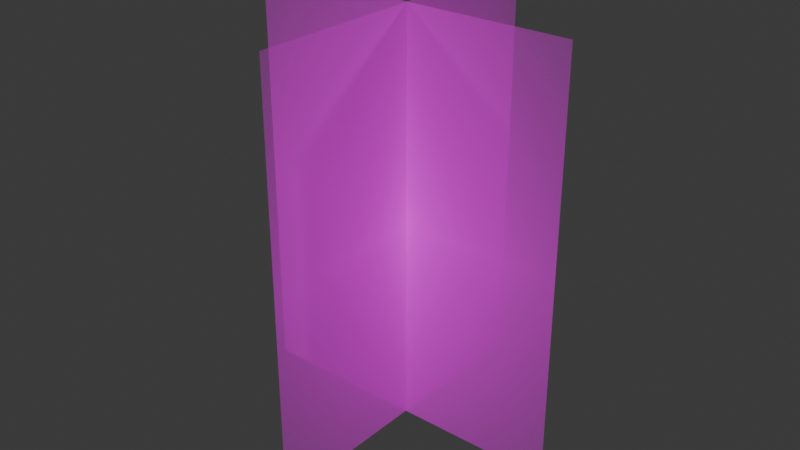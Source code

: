 # Source: prunus_padus2.blend  (saved by Blender 4.2.66; exported with 4.5.12 LTS)
import bpy
from mathutils import Matrix  # noqa: F401  (used for matrix-valued properties, if any)

bpy.ops.wm.read_factory_settings(use_empty=True)
scene = bpy.context.scene
scene.name = 'Scene'

# ---- collections
col_collection = bpy.data.collections.new('Collection'); scene.collection.children.link(col_collection)

# ---- images (referenced by path relative to the original .blend; pixels are not part of the script)
import os
ASSET_DIR = os.environ.get("B2B_ASSET_DIR", "")  # directory of the original .blend (textures are referenced by path, not embedded)
HERE = os.path.dirname(os.path.abspath(__file__))  # packed textures are extracted next to this script under _unpacked/

def load_image(name, relpath, width, height, colorspace="sRGB"):
    """Load a texture the original file referenced (path relative to the .blend, or extracted next to this script)."""
    p = next((c for c in (os.path.join(HERE, relpath), os.path.join(ASSET_DIR, relpath)) if relpath and os.path.exists(c)), "")
    if p:
        img = bpy.data.images.load(p, check_existing=True)
        img.name = name
    else:  # same state as the original file: an image datablock whose file is absent (Cycles renders it pink)
        img = bpy.data.images.new(name, width, height)
        img.source = "FILE"
        img.filepath = "//" + (relpath or name)
    img.colorspace_settings.name = colorspace
    return img
img_meye_s3624_prunus_padus_png = load_image('meye_S3624_prunus-padus.png', 'meye_S3624_prunus-padus.png', 1024, 1024, 'sRGB')

# ---- materials (node trees are filled in below, after node groups)
mat_meye_s3624_prunus_padus = bpy.data.materials.new('meye_S3624_prunus-padus')

# ---- material node trees
mat_meye_s3624_prunus_padus.use_nodes = True; mat_meye_s3624_prunus_padus.node_tree.nodes.clear()
_N = mat_meye_s3624_prunus_padus.node_tree.nodes; _L = mat_meye_s3624_prunus_padus.node_tree.links
n0 = _N.new('ShaderNodeOutputMaterial'); n0.name = 'Material Output'; n0.location = (245, 298)
n1 = _N.new('ShaderNodeTexImage'); n1.name = 'Image Texture'; n1.location = (-347, 296)
n1.image = img_meye_s3624_prunus_padus_png
n1.extension = 'CLIP'
n2 = _N.new('ShaderNodeBsdfPrincipled'); n2.name = 'Principled BSDF'; n2.location = (-55, 298)
_L.new(n1.outputs[0], n2.inputs[0])
_L.new(n1.outputs[1], n2.inputs[4])
_L.new(n2.outputs[0], n0.inputs[0])
n0.is_active_output = True

# ---- world
world_world = bpy.data.worlds.new('World'); scene.world = world_world
world_world.use_nodes = True; world_world.node_tree.nodes.clear()
_N = world_world.node_tree.nodes; _L = world_world.node_tree.links
n0 = _N.new('ShaderNodeOutputWorld'); n0.name = 'World Output'; n0.location = (300, 300)
n1 = _N.new('ShaderNodeBackground'); n1.name = 'Background'; n1.location = (10, 300)
n1.inputs[0].default_value = (0.05088, 0.05088, 0.05088, 1.0)
_L.new(n1.outputs[0], n0.inputs[0])
n0.is_active_output = True
world_world.color = (0.05088, 0.05088, 0.05088)
world_world.sun_shadow_jitter_overblur = 0.0

# ---- meshes
me_meye_s3624_prunus_padus_002 = bpy.data.meshes.new('meye_S3624_prunus-padus.002')
me_meye_s3624_prunus_padus_002.from_pydata([(-0.3963, -0.5, 0.0), (0.3963, -0.5, 0.0), (-0.3963, 0.5, 0.0), (0.3963, 0.5, 0.0), (0.0115, -0.5, 0.4045), (0.0115, -0.5, -0.3881), (0.0115, 0.5, 0.4045), (0.0115, 0.5, -0.3881)], [], [(0, 1, 3, 2), (4, 5, 7, 6)])
_uv = me_meye_s3624_prunus_padus_002.uv_layers.new(name='UVMap')
_uv.uv.foreach_set('vector', [0.0, 0.0, 1.0, 0.0, 1.0, 1.0, 0.0, 1.0, 0.0, 0.0, 1.0, 0.0, 1.0, 1.0, 0.0, 1.0])
me_meye_s3624_prunus_padus_002.materials.append(mat_meye_s3624_prunus_padus)
me_meye_s3624_prunus_padus_002.update()

# ---- objects
ob_prunus_padus_2 = bpy.data.objects.new('prunus_padus_2', me_meye_s3624_prunus_padus_002)

# ---- transforms, parenting, visibility, modifiers, constraints
ob_prunus_padus_2.location = (0.0, 0.0, 0.5)
ob_prunus_padus_2.rotation_euler = (1.571, -0.0, 0.0)

# ---- collection membership
col_collection.objects.link(ob_prunus_padus_2)

# ---- scene / render settings (as saved in the file)
scene.frame_start = 1; scene.frame_end = 250; scene.frame_set(1)
scene.render.engine = 'BLENDER_EEVEE_NEXT'
bpy.context.view_layer.update()

# ---- added for rendering (the .blend has no active camera and no usable light): camera, sun
cam_auto = bpy.data.cameras.new('AutoCamera')
cam_auto.lens = 50.0
cam_auto.sensor_width = 36.0
cam_auto.clip_end = 1000.0
ob_auto_camera = bpy.data.objects.new('AutoCamera', cam_auto)
scene.collection.objects.link(ob_auto_camera)
ob_auto_camera.location = (1.38981, -1.67599, 1.61185)
ob_auto_camera.rotation_euler = (1.09748, -7.21219e-08, 0.694738)
scene.camera = ob_auto_camera
light_auto_sun = bpy.data.lights.new('AutoSun', 'SUN')
light_auto_sun.energy = 3.0
light_auto_sun.angle = 0.0523599
ob_auto_sun = bpy.data.objects.new('AutoSun', light_auto_sun)
scene.collection.objects.link(ob_auto_sun)
ob_auto_sun.rotation_euler = (0.872665, 0.174533, 0.523599)
bpy.context.view_layer.update()

